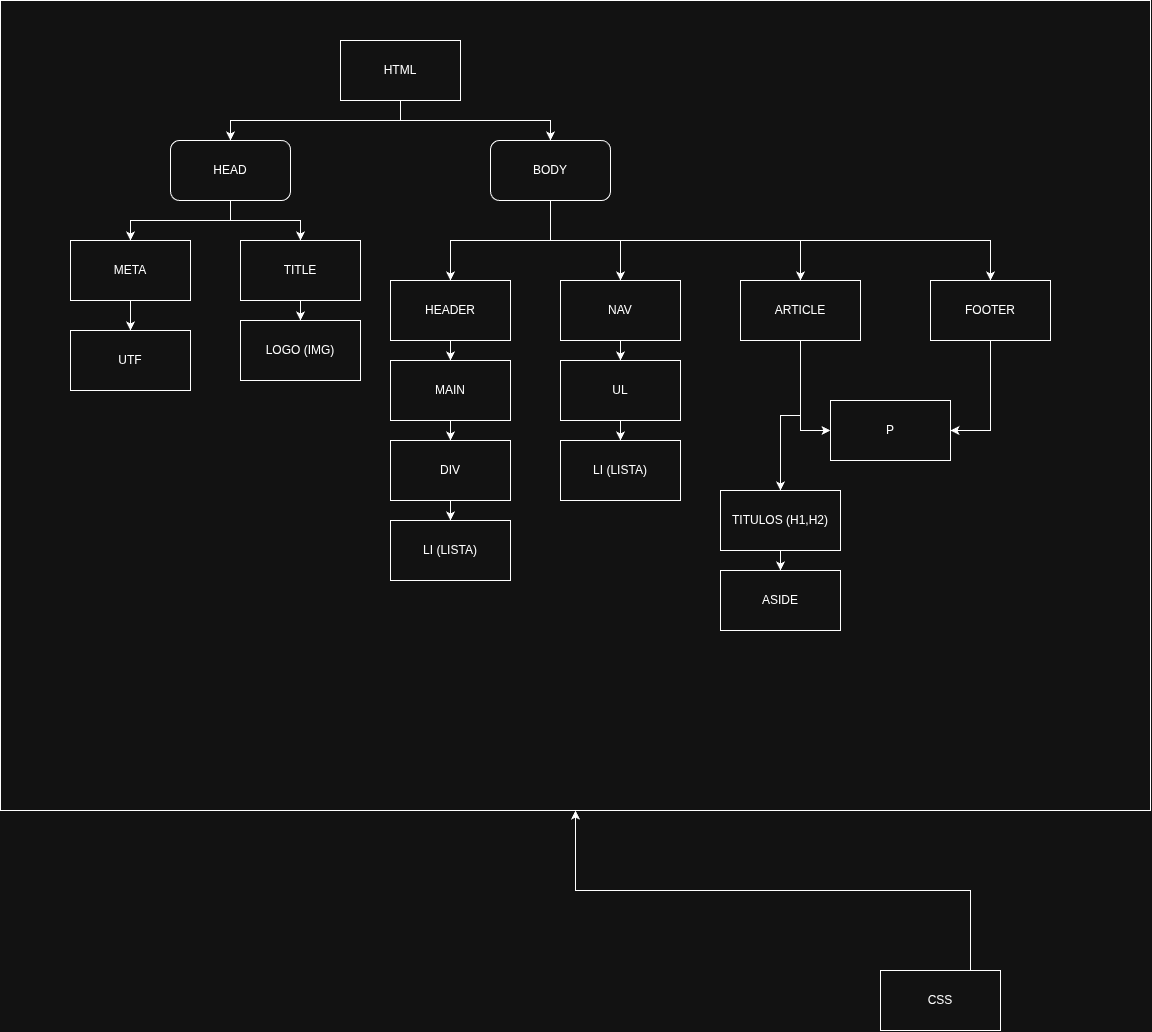

The diagram above was exported from draw.io. Its source (the exported page's mxGraphModel, read from the mxfile embedded in the PNG):
<mxGraphModel dx="2678" dy="1995" grid="1" gridSize="10" guides="1" tooltips="1" connect="1" arrows="1" fold="1" page="1" pageScale="1" pageWidth="1600" pageHeight="1200" math="0" shadow="0">
  <root>
    <mxCell id="0" />
    <mxCell id="1" parent="0" />
    <mxCell id="X6eYVG9Hr6kxzVKoE05B-4" parent="1" style="rounded=0;whiteSpace=wrap;html=1;" value="" vertex="1">
      <mxGeometry height="810" width="1150" x="-80" y="110" as="geometry" />
    </mxCell>
    <mxCell id="tjdlCf_9lXN4RexK7J66-35" edge="1" parent="1" source="tjdlCf_9lXN4RexK7J66-1" style="edgeStyle=orthogonalEdgeStyle;rounded=0;orthogonalLoop=1;jettySize=auto;html=1;exitX=0.5;exitY=1;exitDx=0;exitDy=0;" target="tjdlCf_9lXN4RexK7J66-2">
      <mxGeometry relative="1" as="geometry" />
    </mxCell>
    <mxCell id="tjdlCf_9lXN4RexK7J66-36" edge="1" parent="1" source="tjdlCf_9lXN4RexK7J66-1" style="edgeStyle=orthogonalEdgeStyle;rounded=0;orthogonalLoop=1;jettySize=auto;html=1;exitX=0.5;exitY=1;exitDx=0;exitDy=0;" target="tjdlCf_9lXN4RexK7J66-3">
      <mxGeometry relative="1" as="geometry" />
    </mxCell>
    <mxCell id="tjdlCf_9lXN4RexK7J66-1" parent="1" style="rounded=0;whiteSpace=wrap;html=1;" value="HTML" vertex="1">
      <mxGeometry height="60" width="120" x="260" y="150" as="geometry" />
    </mxCell>
    <mxCell id="tjdlCf_9lXN4RexK7J66-33" edge="1" parent="1" source="tjdlCf_9lXN4RexK7J66-2" style="edgeStyle=orthogonalEdgeStyle;rounded=0;orthogonalLoop=1;jettySize=auto;html=1;exitX=0.5;exitY=1;exitDx=0;exitDy=0;entryX=0.5;entryY=0;entryDx=0;entryDy=0;" target="tjdlCf_9lXN4RexK7J66-4">
      <mxGeometry relative="1" as="geometry" />
    </mxCell>
    <mxCell id="tjdlCf_9lXN4RexK7J66-34" edge="1" parent="1" source="tjdlCf_9lXN4RexK7J66-2" style="edgeStyle=orthogonalEdgeStyle;rounded=0;orthogonalLoop=1;jettySize=auto;html=1;exitX=0.5;exitY=1;exitDx=0;exitDy=0;" target="tjdlCf_9lXN4RexK7J66-5">
      <mxGeometry relative="1" as="geometry" />
    </mxCell>
    <mxCell id="tjdlCf_9lXN4RexK7J66-2" parent="1" style="rounded=1;whiteSpace=wrap;html=1;" value="HEAD" vertex="1">
      <mxGeometry height="60" width="120" x="90" y="250" as="geometry" />
    </mxCell>
    <mxCell id="tjdlCf_9lXN4RexK7J66-13" edge="1" parent="1" source="tjdlCf_9lXN4RexK7J66-3" style="edgeStyle=orthogonalEdgeStyle;rounded=0;orthogonalLoop=1;jettySize=auto;html=1;exitX=0.5;exitY=1;exitDx=0;exitDy=0;" target="tjdlCf_9lXN4RexK7J66-7">
      <mxGeometry relative="1" as="geometry" />
    </mxCell>
    <mxCell id="tjdlCf_9lXN4RexK7J66-14" edge="1" parent="1" source="tjdlCf_9lXN4RexK7J66-3" style="edgeStyle=orthogonalEdgeStyle;rounded=0;orthogonalLoop=1;jettySize=auto;html=1;exitX=0.5;exitY=1;exitDx=0;exitDy=0;" target="tjdlCf_9lXN4RexK7J66-8">
      <mxGeometry relative="1" as="geometry" />
    </mxCell>
    <mxCell id="tjdlCf_9lXN4RexK7J66-17" edge="1" parent="1" source="tjdlCf_9lXN4RexK7J66-3" style="edgeStyle=orthogonalEdgeStyle;rounded=0;orthogonalLoop=1;jettySize=auto;html=1;exitX=0.5;exitY=1;exitDx=0;exitDy=0;" target="tjdlCf_9lXN4RexK7J66-10">
      <mxGeometry relative="1" as="geometry" />
    </mxCell>
    <mxCell id="tjdlCf_9lXN4RexK7J66-21" edge="1" parent="1" source="tjdlCf_9lXN4RexK7J66-3" style="edgeStyle=orthogonalEdgeStyle;rounded=0;orthogonalLoop=1;jettySize=auto;html=1;exitX=0.5;exitY=1;exitDx=0;exitDy=0;" target="tjdlCf_9lXN4RexK7J66-19">
      <mxGeometry relative="1" as="geometry" />
    </mxCell>
    <mxCell id="tjdlCf_9lXN4RexK7J66-3" parent="1" style="rounded=1;whiteSpace=wrap;html=1;" value="BODY" vertex="1">
      <mxGeometry height="60" width="120" x="410" y="250" as="geometry" />
    </mxCell>
    <mxCell id="tjdlCf_9lXN4RexK7J66-42" edge="1" parent="1" source="tjdlCf_9lXN4RexK7J66-4" style="edgeStyle=orthogonalEdgeStyle;rounded=0;orthogonalLoop=1;jettySize=auto;html=1;exitX=0.5;exitY=1;exitDx=0;exitDy=0;entryX=0.5;entryY=0;entryDx=0;entryDy=0;" target="tjdlCf_9lXN4RexK7J66-41">
      <mxGeometry relative="1" as="geometry" />
    </mxCell>
    <mxCell id="tjdlCf_9lXN4RexK7J66-4" parent="1" style="whiteSpace=wrap;html=1;" value="META" vertex="1">
      <mxGeometry height="60" width="120" x="-10" y="350" as="geometry" />
    </mxCell>
    <mxCell id="tjdlCf_9lXN4RexK7J66-40" edge="1" parent="1" source="tjdlCf_9lXN4RexK7J66-5" style="edgeStyle=orthogonalEdgeStyle;rounded=0;orthogonalLoop=1;jettySize=auto;html=1;exitX=0.5;exitY=1;exitDx=0;exitDy=0;entryX=0.5;entryY=0;entryDx=0;entryDy=0;" target="tjdlCf_9lXN4RexK7J66-39">
      <mxGeometry relative="1" as="geometry" />
    </mxCell>
    <mxCell id="tjdlCf_9lXN4RexK7J66-5" parent="1" style="whiteSpace=wrap;html=1;" value="TITLE" vertex="1">
      <mxGeometry height="60" width="120" x="160" y="350" as="geometry" />
    </mxCell>
    <mxCell id="tjdlCf_9lXN4RexK7J66-15" edge="1" parent="1" source="tjdlCf_9lXN4RexK7J66-7" style="edgeStyle=orthogonalEdgeStyle;rounded=0;orthogonalLoop=1;jettySize=auto;html=1;exitX=0.5;exitY=1;exitDx=0;exitDy=0;" target="tjdlCf_9lXN4RexK7J66-11">
      <mxGeometry relative="1" as="geometry" />
    </mxCell>
    <mxCell id="tjdlCf_9lXN4RexK7J66-7" parent="1" style="rounded=0;whiteSpace=wrap;html=1;" value="HEADER" vertex="1">
      <mxGeometry height="60" width="120" x="310" y="390" as="geometry" />
    </mxCell>
    <mxCell id="tjdlCf_9lXN4RexK7J66-26" edge="1" parent="1" source="tjdlCf_9lXN4RexK7J66-8" style="edgeStyle=orthogonalEdgeStyle;rounded=0;orthogonalLoop=1;jettySize=auto;html=1;exitX=0.5;exitY=1;exitDx=0;exitDy=0;entryX=0.5;entryY=0;entryDx=0;entryDy=0;" target="tjdlCf_9lXN4RexK7J66-25">
      <mxGeometry relative="1" as="geometry" />
    </mxCell>
    <mxCell id="tjdlCf_9lXN4RexK7J66-8" parent="1" style="rounded=0;whiteSpace=wrap;html=1;" value="NAV" vertex="1">
      <mxGeometry height="60" width="120" x="480" y="390" as="geometry" />
    </mxCell>
    <mxCell id="tjdlCf_9lXN4RexK7J66-32" edge="1" parent="1" source="tjdlCf_9lXN4RexK7J66-9" style="edgeStyle=orthogonalEdgeStyle;rounded=0;orthogonalLoop=1;jettySize=auto;html=1;exitX=0.5;exitY=1;exitDx=0;exitDy=0;" target="tjdlCf_9lXN4RexK7J66-28">
      <mxGeometry relative="1" as="geometry" />
    </mxCell>
    <mxCell id="tjdlCf_9lXN4RexK7J66-9" parent="1" style="rounded=0;whiteSpace=wrap;html=1;" value="DIV" vertex="1">
      <mxGeometry height="60" width="120" x="310" y="550" as="geometry" />
    </mxCell>
    <mxCell id="tjdlCf_9lXN4RexK7J66-23" edge="1" parent="1" source="tjdlCf_9lXN4RexK7J66-10" style="edgeStyle=orthogonalEdgeStyle;rounded=0;orthogonalLoop=1;jettySize=auto;html=1;exitX=0.5;exitY=1;exitDx=0;exitDy=0;entryX=1;entryY=0.5;entryDx=0;entryDy=0;" target="tjdlCf_9lXN4RexK7J66-12">
      <mxGeometry relative="1" as="geometry" />
    </mxCell>
    <mxCell id="tjdlCf_9lXN4RexK7J66-10" parent="1" style="rounded=0;whiteSpace=wrap;html=1;" value="FOOTER" vertex="1">
      <mxGeometry height="60" width="120" x="850" y="390" as="geometry" />
    </mxCell>
    <mxCell id="tjdlCf_9lXN4RexK7J66-16" edge="1" parent="1" source="tjdlCf_9lXN4RexK7J66-11" style="edgeStyle=orthogonalEdgeStyle;rounded=0;orthogonalLoop=1;jettySize=auto;html=1;exitX=0.5;exitY=1;exitDx=0;exitDy=0;entryX=0.5;entryY=0;entryDx=0;entryDy=0;" target="tjdlCf_9lXN4RexK7J66-9">
      <mxGeometry relative="1" as="geometry" />
    </mxCell>
    <mxCell id="tjdlCf_9lXN4RexK7J66-11" parent="1" style="rounded=0;whiteSpace=wrap;html=1;" value="MAIN" vertex="1">
      <mxGeometry height="60" width="120" x="310" y="470" as="geometry" />
    </mxCell>
    <mxCell id="tjdlCf_9lXN4RexK7J66-12" parent="1" style="whiteSpace=wrap;html=1;" value="P" vertex="1">
      <mxGeometry height="60" width="120" x="750" y="510" as="geometry" />
    </mxCell>
    <mxCell id="tjdlCf_9lXN4RexK7J66-22" edge="1" parent="1" source="tjdlCf_9lXN4RexK7J66-19" style="edgeStyle=orthogonalEdgeStyle;rounded=0;orthogonalLoop=1;jettySize=auto;html=1;exitX=0.5;exitY=1;exitDx=0;exitDy=0;entryX=0;entryY=0.5;entryDx=0;entryDy=0;" target="tjdlCf_9lXN4RexK7J66-12">
      <mxGeometry relative="1" as="geometry" />
    </mxCell>
    <mxCell id="tjdlCf_9lXN4RexK7J66-38" edge="1" parent="1" source="tjdlCf_9lXN4RexK7J66-19" style="edgeStyle=orthogonalEdgeStyle;rounded=0;orthogonalLoop=1;jettySize=auto;html=1;exitX=0.5;exitY=1;exitDx=0;exitDy=0;" target="tjdlCf_9lXN4RexK7J66-37">
      <mxGeometry relative="1" as="geometry" />
    </mxCell>
    <mxCell id="tjdlCf_9lXN4RexK7J66-19" parent="1" style="whiteSpace=wrap;html=1;" value="ARTICLE" vertex="1">
      <mxGeometry height="60" width="120" x="660" y="390" as="geometry" />
    </mxCell>
    <mxCell id="tjdlCf_9lXN4RexK7J66-31" edge="1" parent="1" source="tjdlCf_9lXN4RexK7J66-25" style="edgeStyle=orthogonalEdgeStyle;rounded=0;orthogonalLoop=1;jettySize=auto;html=1;exitX=0.5;exitY=1;exitDx=0;exitDy=0;" target="tjdlCf_9lXN4RexK7J66-30">
      <mxGeometry relative="1" as="geometry" />
    </mxCell>
    <mxCell id="tjdlCf_9lXN4RexK7J66-25" parent="1" style="whiteSpace=wrap;html=1;" value="UL" vertex="1">
      <mxGeometry height="60" width="120" x="480" y="470" as="geometry" />
    </mxCell>
    <mxCell id="tjdlCf_9lXN4RexK7J66-28" parent="1" style="whiteSpace=wrap;html=1;" value="LI (LISTA)" vertex="1">
      <mxGeometry height="60" width="120" x="310" y="630" as="geometry" />
    </mxCell>
    <mxCell id="tjdlCf_9lXN4RexK7J66-30" parent="1" style="whiteSpace=wrap;html=1;" value="LI (LISTA)" vertex="1">
      <mxGeometry height="60" width="120" x="480" y="550" as="geometry" />
    </mxCell>
    <mxCell id="tjdlCf_9lXN4RexK7J66-44" edge="1" parent="1" source="tjdlCf_9lXN4RexK7J66-37" style="edgeStyle=orthogonalEdgeStyle;rounded=0;orthogonalLoop=1;jettySize=auto;html=1;exitX=0.5;exitY=1;exitDx=0;exitDy=0;entryX=0.5;entryY=0;entryDx=0;entryDy=0;" target="tjdlCf_9lXN4RexK7J66-43">
      <mxGeometry relative="1" as="geometry" />
    </mxCell>
    <mxCell id="tjdlCf_9lXN4RexK7J66-37" parent="1" style="whiteSpace=wrap;html=1;" value="TITULOS (H1,H2)" vertex="1">
      <mxGeometry height="60" width="120" x="640" y="600" as="geometry" />
    </mxCell>
    <mxCell id="tjdlCf_9lXN4RexK7J66-39" parent="1" style="rounded=0;whiteSpace=wrap;html=1;" value="LOGO (IMG)" vertex="1">
      <mxGeometry height="60" width="120" x="160" y="430" as="geometry" />
    </mxCell>
    <mxCell id="tjdlCf_9lXN4RexK7J66-41" parent="1" style="whiteSpace=wrap;html=1;" value="UTF" vertex="1">
      <mxGeometry height="60" width="120" x="-10" y="440" as="geometry" />
    </mxCell>
    <mxCell id="tjdlCf_9lXN4RexK7J66-43" parent="1" style="whiteSpace=wrap;html=1;" value="ASIDE" vertex="1">
      <mxGeometry height="60" width="120" x="640" y="680" as="geometry" />
    </mxCell>
    <mxCell id="X6eYVG9Hr6kxzVKoE05B-5" edge="1" parent="1" source="X6eYVG9Hr6kxzVKoE05B-3" style="edgeStyle=orthogonalEdgeStyle;rounded=0;orthogonalLoop=1;jettySize=auto;html=1;exitX=0.75;exitY=0;exitDx=0;exitDy=0;" target="X6eYVG9Hr6kxzVKoE05B-4">
      <mxGeometry relative="1" as="geometry" />
    </mxCell>
    <mxCell id="X6eYVG9Hr6kxzVKoE05B-3" parent="1" style="whiteSpace=wrap;html=1;" value="CSS" vertex="1">
      <mxGeometry height="60" width="120" x="800" y="1080" as="geometry" />
    </mxCell>
  </root>
</mxGraphModel>